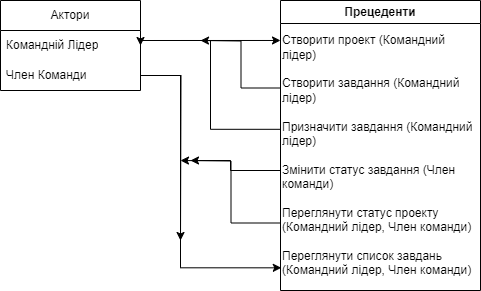

The diagram above was exported from draw.io. Its source (the exported page's mxGraphModel, read from the mxfile embedded in the PNG):
<mxGraphModel dx="646" dy="753" grid="1" gridSize="10" guides="1" tooltips="1" connect="1" arrows="1" fold="1" page="1" pageScale="1" pageWidth="850" pageHeight="1100" math="0" shadow="0">
  <root>
    <mxCell id="0" />
    <mxCell id="1" parent="0" />
    <mxCell id="scxJV4JI6q__-K-QGS5A-5" value="Актори" style="swimlane;fontStyle=0;childLayout=stackLayout;horizontal=1;startSize=30;horizontalStack=0;resizeParent=1;resizeParentMax=0;resizeLast=0;collapsible=1;marginBottom=0;whiteSpace=wrap;html=1;" vertex="1" parent="1">
      <mxGeometry x="10" y="40" width="140" height="90" as="geometry" />
    </mxCell>
    <mxCell id="scxJV4JI6q__-K-QGS5A-6" value="Команднiй Лiдер" style="text;strokeColor=none;fillColor=none;align=left;verticalAlign=middle;spacingLeft=4;spacingRight=4;overflow=hidden;points=[[0,0.5],[1,0.5]];portConstraint=eastwest;rotatable=0;whiteSpace=wrap;html=1;" vertex="1" parent="scxJV4JI6q__-K-QGS5A-5">
      <mxGeometry y="30" width="140" height="30" as="geometry" />
    </mxCell>
    <mxCell id="scxJV4JI6q__-K-QGS5A-25" style="edgeStyle=orthogonalEdgeStyle;rounded=0;orthogonalLoop=1;jettySize=auto;html=1;exitX=1;exitY=0.5;exitDx=0;exitDy=0;" edge="1" parent="scxJV4JI6q__-K-QGS5A-5" source="scxJV4JI6q__-K-QGS5A-7">
      <mxGeometry relative="1" as="geometry">
        <mxPoint x="180" y="240" as="targetPoint" />
      </mxGeometry>
    </mxCell>
    <mxCell id="scxJV4JI6q__-K-QGS5A-7" value="Член Команди&amp;nbsp;" style="text;strokeColor=none;fillColor=none;align=left;verticalAlign=middle;spacingLeft=4;spacingRight=4;overflow=hidden;points=[[0,0.5],[1,0.5]];portConstraint=eastwest;rotatable=0;whiteSpace=wrap;html=1;" vertex="1" parent="scxJV4JI6q__-K-QGS5A-5">
      <mxGeometry y="60" width="140" height="30" as="geometry" />
    </mxCell>
    <mxCell id="scxJV4JI6q__-K-QGS5A-17" value="Прецеденти" style="swimlane;whiteSpace=wrap;html=1;" vertex="1" parent="1">
      <mxGeometry x="290" y="40" width="200" height="290" as="geometry" />
    </mxCell>
    <mxCell id="scxJV4JI6q__-K-QGS5A-26" style="edgeStyle=orthogonalEdgeStyle;rounded=0;orthogonalLoop=1;jettySize=auto;html=1;exitX=0;exitY=0.75;exitDx=0;exitDy=0;" edge="1" parent="scxJV4JI6q__-K-QGS5A-17" source="scxJV4JI6q__-K-QGS5A-18">
      <mxGeometry relative="1" as="geometry">
        <mxPoint x="-100" y="160" as="targetPoint" />
      </mxGeometry>
    </mxCell>
    <mxCell id="scxJV4JI6q__-K-QGS5A-28" style="edgeStyle=orthogonalEdgeStyle;rounded=0;orthogonalLoop=1;jettySize=auto;html=1;exitX=0;exitY=0.5;exitDx=0;exitDy=0;" edge="1" parent="scxJV4JI6q__-K-QGS5A-17" source="scxJV4JI6q__-K-QGS5A-18">
      <mxGeometry relative="1" as="geometry">
        <mxPoint x="-90" y="160" as="targetPoint" />
        <Array as="points">
          <mxPoint y="170" />
          <mxPoint x="-50" y="170" />
          <mxPoint x="-50" y="160" />
        </Array>
      </mxGeometry>
    </mxCell>
    <mxCell id="scxJV4JI6q__-K-QGS5A-18" value="&lt;div&gt;Створити проект (Командний лідер)&lt;/div&gt;&lt;div&gt;&lt;br&gt;&lt;/div&gt;&lt;div&gt;Створити завдання (Командний лідер)&lt;/div&gt;&lt;div&gt;&lt;br&gt;&lt;/div&gt;&lt;div&gt;Призначити завдання (Командний лідер)&lt;/div&gt;&lt;div&gt;&lt;br&gt;&lt;/div&gt;&lt;div&gt;Змінити статус завдання (Член команди)&lt;/div&gt;&lt;div&gt;&lt;br&gt;&lt;/div&gt;&lt;div&gt;Переглянути статус проекту (Командний лідер, Член команди)&lt;/div&gt;&lt;div&gt;&lt;br&gt;&lt;/div&gt;&lt;div&gt;Переглянути список завдань (Командний лідер, Член команди)&lt;/div&gt;" style="text;strokeColor=none;fillColor=none;html=1;whiteSpace=wrap;verticalAlign=middle;overflow=hidden;" vertex="1" parent="scxJV4JI6q__-K-QGS5A-17">
      <mxGeometry y="20" width="200" height="270" as="geometry" />
    </mxCell>
    <mxCell id="scxJV4JI6q__-K-QGS5A-22" style="edgeStyle=orthogonalEdgeStyle;rounded=0;orthogonalLoop=1;jettySize=auto;html=1;entryX=0;entryY=0.074;entryDx=0;entryDy=0;entryPerimeter=0;exitX=1;exitY=0.5;exitDx=0;exitDy=0;" edge="1" parent="1" source="scxJV4JI6q__-K-QGS5A-6" target="scxJV4JI6q__-K-QGS5A-18">
      <mxGeometry relative="1" as="geometry">
        <mxPoint x="220" y="140" as="sourcePoint" />
        <Array as="points">
          <mxPoint x="150" y="80" />
        </Array>
      </mxGeometry>
    </mxCell>
    <mxCell id="scxJV4JI6q__-K-QGS5A-23" style="edgeStyle=orthogonalEdgeStyle;rounded=0;orthogonalLoop=1;jettySize=auto;html=1;exitX=-0.001;exitY=0.403;exitDx=0;exitDy=0;exitPerimeter=0;entryX=1;entryY=0.5;entryDx=0;entryDy=0;" edge="1" parent="1" source="scxJV4JI6q__-K-QGS5A-18" target="scxJV4JI6q__-K-QGS5A-6">
      <mxGeometry relative="1" as="geometry">
        <mxPoint x="210" y="170" as="targetPoint" />
        <Array as="points">
          <mxPoint x="220" y="169" />
          <mxPoint x="220" y="80" />
          <mxPoint x="150" y="80" />
        </Array>
      </mxGeometry>
    </mxCell>
    <mxCell id="scxJV4JI6q__-K-QGS5A-24" style="edgeStyle=orthogonalEdgeStyle;rounded=0;orthogonalLoop=1;jettySize=auto;html=1;exitX=0;exitY=0.25;exitDx=0;exitDy=0;" edge="1" parent="1" source="scxJV4JI6q__-K-QGS5A-18">
      <mxGeometry relative="1" as="geometry">
        <mxPoint x="210" y="80" as="targetPoint" />
      </mxGeometry>
    </mxCell>
    <mxCell id="scxJV4JI6q__-K-QGS5A-27" style="edgeStyle=orthogonalEdgeStyle;rounded=0;orthogonalLoop=1;jettySize=auto;html=1;exitX=1;exitY=0.5;exitDx=0;exitDy=0;entryX=0.004;entryY=0.916;entryDx=0;entryDy=0;entryPerimeter=0;" edge="1" parent="1" source="scxJV4JI6q__-K-QGS5A-7" target="scxJV4JI6q__-K-QGS5A-18">
      <mxGeometry relative="1" as="geometry">
        <Array as="points">
          <mxPoint x="190" y="115" />
          <mxPoint x="190" y="307" />
        </Array>
      </mxGeometry>
    </mxCell>
  </root>
</mxGraphModel>